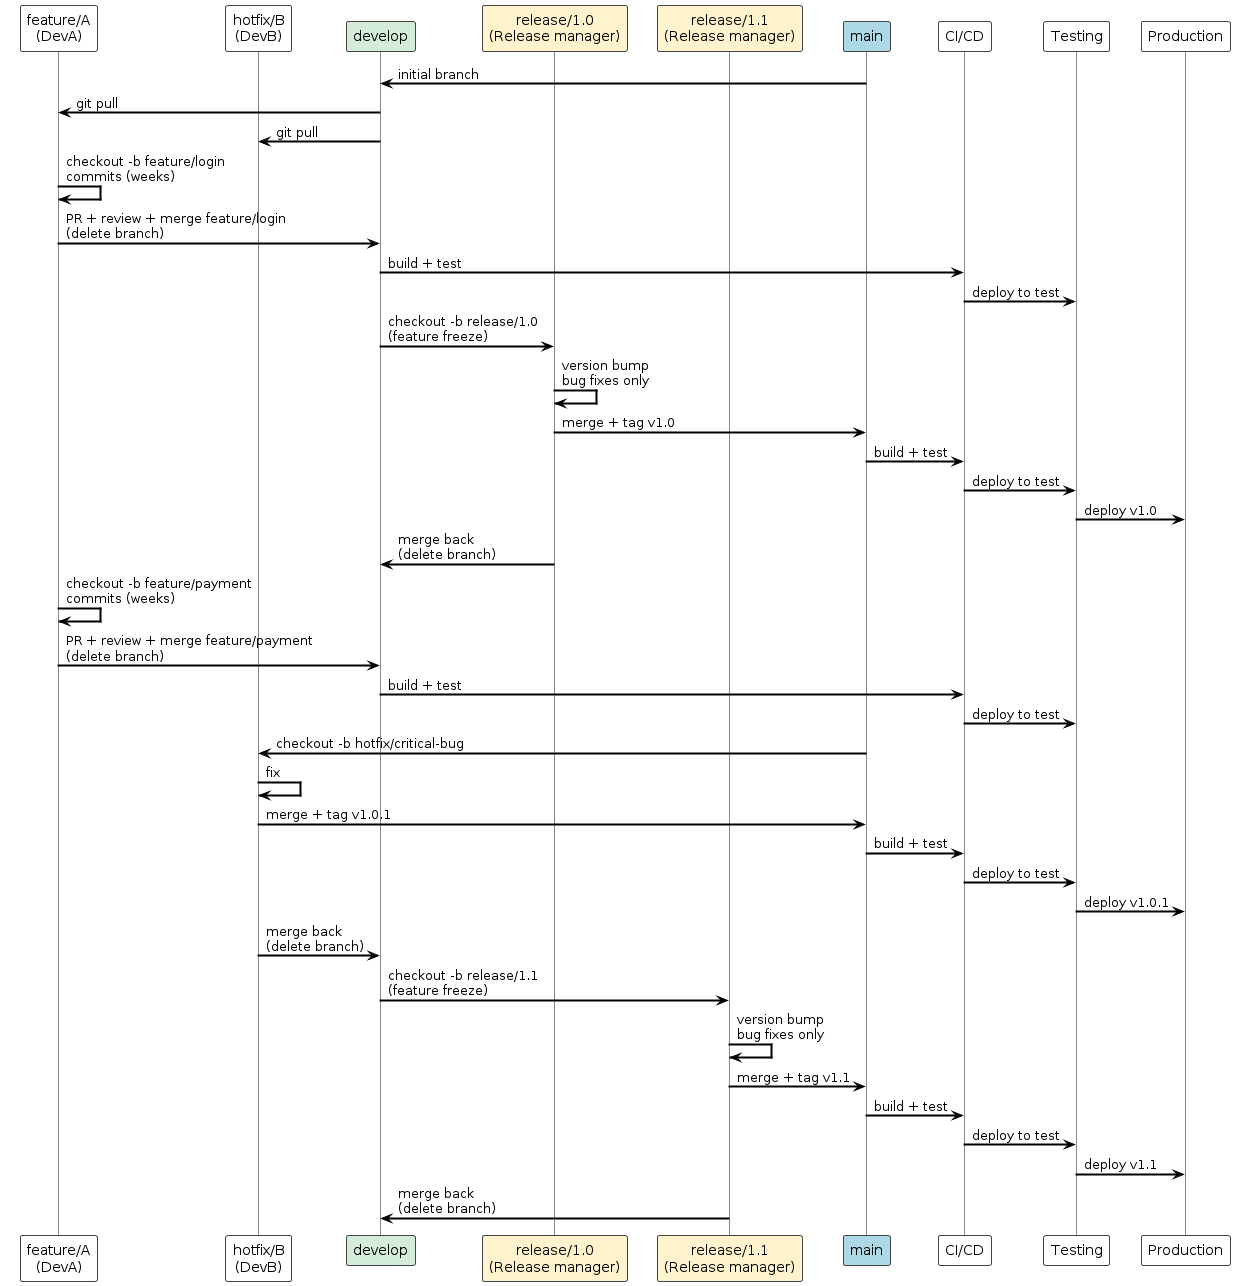

The diagram above was rendered by PlantUML. Its source (embedded in the PNG):
@startuml
!theme plain

skinparam sequenceArrowThickness 2
skinparam backgroundColor white
skinparam sequenceParticipantBorderColor #444
skinparam sequenceLifeLineBorderColor #888

participant "feature/A\n(DevA)" as A
participant "hotfix/B\n(DevB)" as B
participant "develop" as D #d4edda
participant "release/1.0\n(Release manager)" as R0 #fff3cd
participant "release/1.1\n(Release manager)" as R1 #fff3cd
participant "main" as M #LightBlue
participant "CI/CD" as CI
participant "Testing" as TST
participant "Production" as P

M -> D : initial branch

D -> A : git pull
D -> B : git pull

A -> A : checkout -b feature/login\ncommits (weeks)
A -> D : PR + review + merge feature/login\n(delete branch)
D -> CI : build + test
CI -> TST : deploy to test

D -> R0 : checkout -b release/1.0\n(feature freeze)
R0 -> R0 : version bump\nbug fixes only
R0 -> M : merge + tag v1.0
M -> CI : build + test
CI -> TST : deploy to test
TST -> P : deploy v1.0
R0 -> D : merge back\n(delete branch)

A -> A : checkout -b feature/payment\ncommits (weeks)
A -> D : PR + review + merge feature/payment\n(delete branch)
D -> CI : build + test
CI -> TST : deploy to test

M -> B : checkout -b hotfix/critical-bug
B -> B : fix
B -> M : merge + tag v1.0.1
M -> CI : build + test
CI -> TST : deploy to test
TST -> P : deploy v1.0.1
B -> D : merge back\n(delete branch)

D -> R1 : checkout -b release/1.1\n(feature freeze)
R1 -> R1 : version bump\nbug fixes only
R1 -> M : merge + tag v1.1
M -> CI : build + test
CI -> TST : deploy to test
TST -> P : deploy v1.1
R1 -> D : merge back\n(delete branch)

@enduml